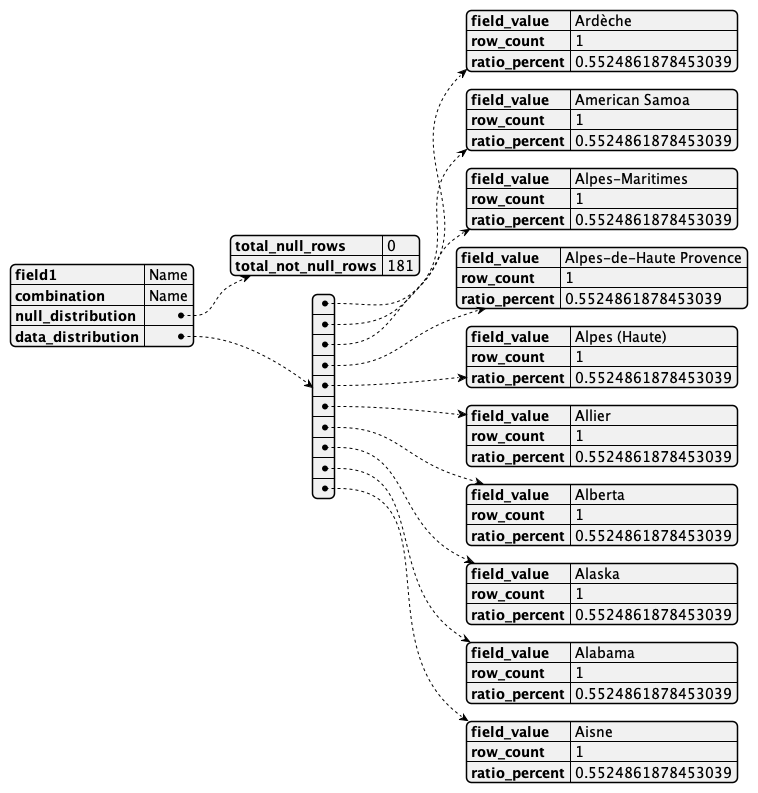

The diagram above was rendered by PlantUML. Its source (embedded in the PNG):
@startjson
{
    "field1": "Name",
    "combination": "Name",
    "null_distribution": {
        "total_null_rows": 0,
        "total_not_null_rows": 181
    },
    "data_distribution": [
        {
            "field_value": "Ard\u00e8che",
            "row_count": 1,
            "ratio_percent": 0.5524861878453039
        },
        {
            "field_value": "American Samoa",
            "row_count": 1,
            "ratio_percent": 0.5524861878453039
        },
        {
            "field_value": "Alpes-Maritimes",
            "row_count": 1,
            "ratio_percent": 0.5524861878453039
        },
        {
            "field_value": "Alpes-de-Haute Provence",
            "row_count": 1,
            "ratio_percent": 0.5524861878453039
        },
        {
            "field_value": "Alpes (Haute)",
            "row_count": 1,
            "ratio_percent": 0.5524861878453039
        },
        {
            "field_value": "Allier",
            "row_count": 1,
            "ratio_percent": 0.5524861878453039
        },
        {
            "field_value": "Alberta",
            "row_count": 1,
            "ratio_percent": 0.5524861878453039
        },
        {
            "field_value": "Alaska",
            "row_count": 1,
            "ratio_percent": 0.5524861878453039
        },
        {
            "field_value": "Alabama",
            "row_count": 1,
            "ratio_percent": 0.5524861878453039
        },
        {
            "field_value": "Aisne",
            "row_count": 1,
            "ratio_percent": 0.5524861878453039
        }
    ]
}
@endjson